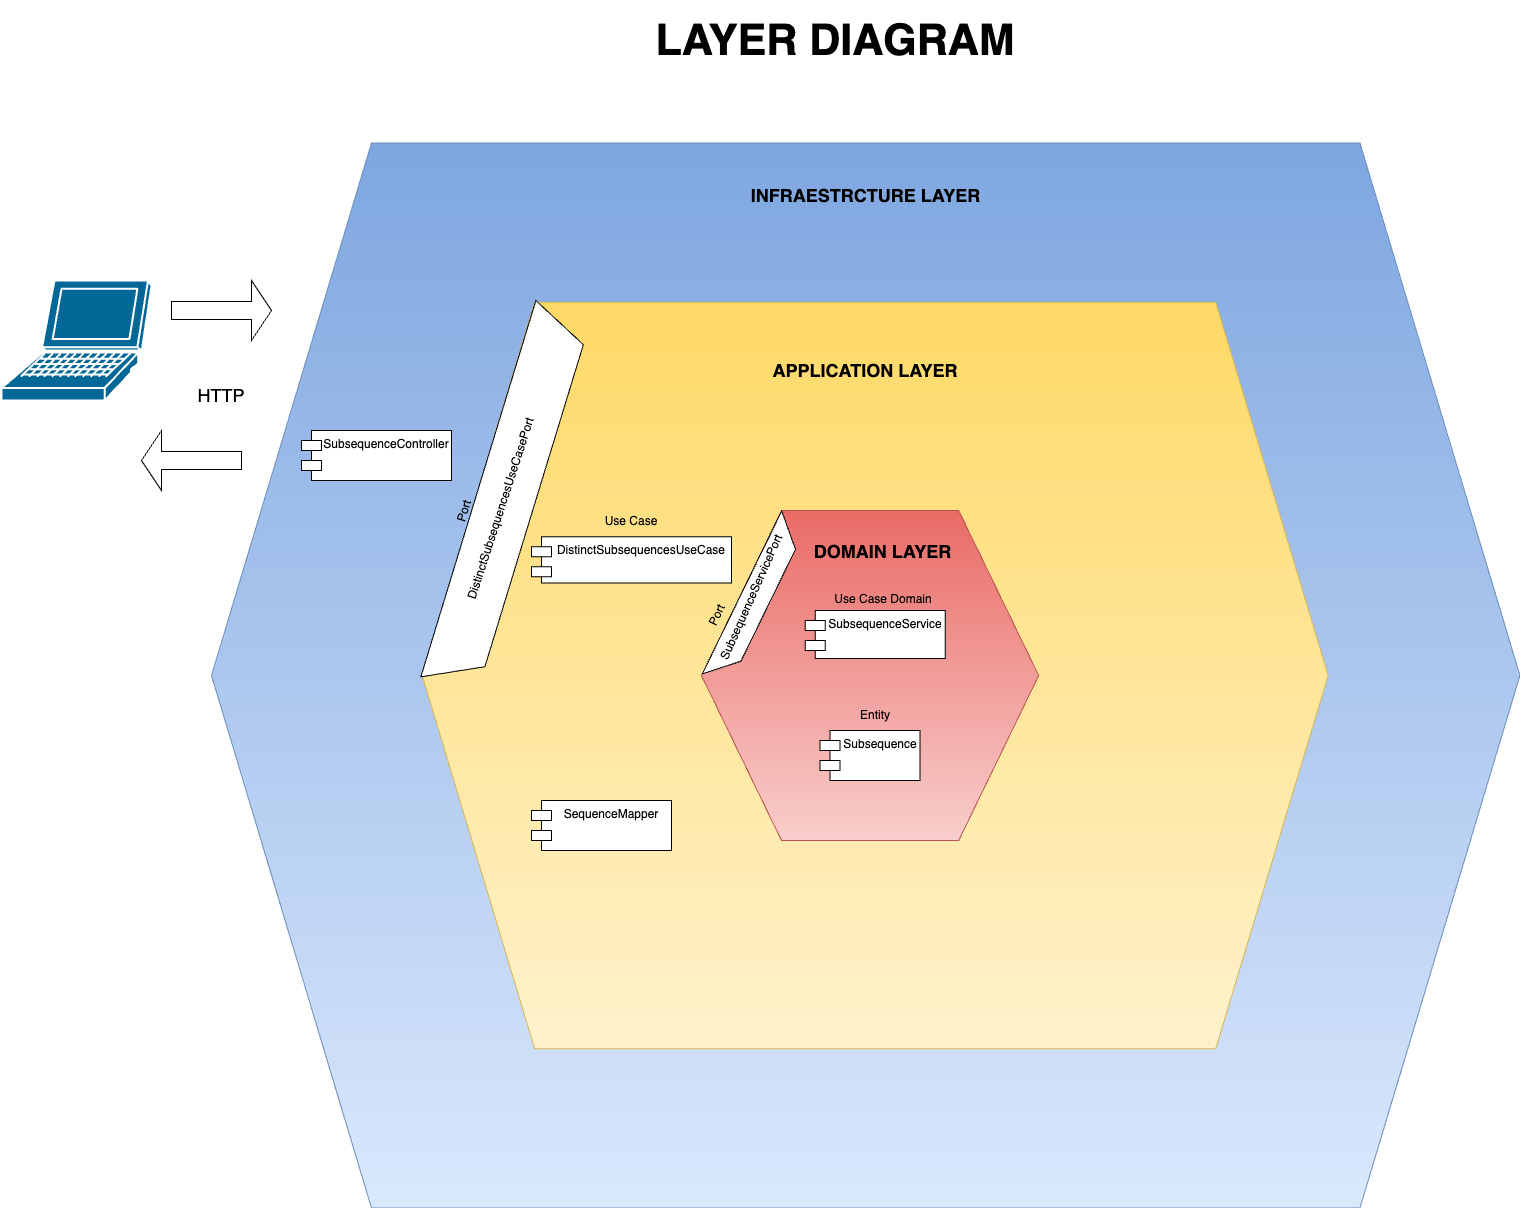

The diagram above was exported from draw.io. Its source (the exported page's mxGraphModel, read from the mxfile embedded in the PNG):
<mxGraphModel dx="2705" dy="2477" grid="1" gridSize="10" guides="1" tooltips="1" connect="1" arrows="1" fold="1" page="1" pageScale="1" pageWidth="827" pageHeight="1169" math="0" shadow="0">
  <root>
    <mxCell id="0" />
    <mxCell id="1" parent="0" />
    <mxCell id="T4Eb0pOw5t02JnKH2ilI-1" value="" style="shape=hexagon;perimeter=hexagonPerimeter2;whiteSpace=wrap;html=1;fixedSize=1;direction=west;size=160;aspect=fixed;fillColor=#dae8fc;gradientColor=#7ea6e0;strokeColor=#6c8ebf;" vertex="1" parent="1">
      <mxGeometry x="-30" y="22.490000000000002" width="1308.44" height="1065.01" as="geometry" />
    </mxCell>
    <mxCell id="T4Eb0pOw5t02JnKH2ilI-3" value="" style="shape=hexagon;perimeter=hexagonPerimeter2;whiteSpace=wrap;html=1;fixedSize=1;direction=west;size=112.5;aspect=fixed;fillColor=#fff2cc;gradientColor=#ffd966;strokeColor=#d6b656;" vertex="1" parent="1">
      <mxGeometry x="180.69" y="181.68" width="906.04" height="746.65" as="geometry" />
    </mxCell>
    <mxCell id="T4Eb0pOw5t02JnKH2ilI-4" value="" style="shape=hexagon;perimeter=hexagonPerimeter2;whiteSpace=wrap;html=1;fixedSize=1;direction=west;size=80;aspect=fixed;fillColor=#f8cecc;gradientColor=#ea6b66;strokeColor=#b85450;" vertex="1" parent="1">
      <mxGeometry x="460" y="390" width="337.2" height="330" as="geometry" />
    </mxCell>
    <mxCell id="T4Eb0pOw5t02JnKH2ilI-5" value="&lt;b&gt;&lt;font style=&quot;font-size: 18px;&quot;&gt;INFRAESTRCTURE LAYER&lt;/font&gt;&lt;/b&gt;" style="text;html=1;strokeColor=none;fillColor=none;align=center;verticalAlign=middle;whiteSpace=wrap;rounded=0;" vertex="1" parent="1">
      <mxGeometry x="473.57000000000005" y="60" width="301.29" height="30" as="geometry" />
    </mxCell>
    <mxCell id="T4Eb0pOw5t02JnKH2ilI-6" value="&lt;b&gt;&lt;font style=&quot;font-size: 18px;&quot;&gt;DOMAIN LAYER&lt;/font&gt;&lt;/b&gt;" style="text;html=1;strokeColor=none;fillColor=none;align=center;verticalAlign=middle;whiteSpace=wrap;rounded=0;" vertex="1" parent="1">
      <mxGeometry x="566" y="416.26" width="151.4" height="30" as="geometry" />
    </mxCell>
    <mxCell id="T4Eb0pOw5t02JnKH2ilI-7" value="&lt;b&gt;&lt;font style=&quot;font-size: 18px;&quot;&gt;APPLICATION LAYER&lt;/font&gt;&lt;/b&gt;" style="text;html=1;strokeColor=none;fillColor=none;align=center;verticalAlign=middle;whiteSpace=wrap;rounded=0;" vertex="1" parent="1">
      <mxGeometry x="515.07" y="235" width="218.3" height="30" as="geometry" />
    </mxCell>
    <mxCell id="T4Eb0pOw5t02JnKH2ilI-8" value="" style="shape=mxgraph.cisco.computers_and_peripherals.laptop;html=1;pointerEvents=1;dashed=0;fillColor=#036897;strokeColor=#ffffff;strokeWidth=2;verticalLabelPosition=bottom;verticalAlign=top;align=center;outlineConnect=0;" vertex="1" parent="1">
      <mxGeometry x="-240" y="160" width="150" height="120" as="geometry" />
    </mxCell>
    <mxCell id="WbvDQmXauKVehOi9UjyZ-1" value="SubsequenceController" style="shape=module;align=left;spacingLeft=20;align=center;verticalAlign=top;whiteSpace=wrap;html=1;" vertex="1" parent="1">
      <mxGeometry x="60" y="310" width="150" height="50" as="geometry" />
    </mxCell>
    <mxCell id="WbvDQmXauKVehOi9UjyZ-3" value="DistinctSubsequencesUseCase" style="shape=module;align=left;spacingLeft=20;align=center;verticalAlign=top;whiteSpace=wrap;html=1;" vertex="1" parent="1">
      <mxGeometry x="290" y="416.26" width="200" height="46.19" as="geometry" />
    </mxCell>
    <mxCell id="WbvDQmXauKVehOi9UjyZ-7" value="" style="shape=trapezoid;perimeter=trapezoidPerimeter;whiteSpace=wrap;html=1;fixedSize=1;rotation=107;size=28.36999999999989;" vertex="1" parent="1">
      <mxGeometry x="67.98" y="347.54" width="393.51" height="58.31" as="geometry" />
    </mxCell>
    <mxCell id="WbvDQmXauKVehOi9UjyZ-8" value="DistinctSubsequencesUseCasePort" style="text;html=1;strokeColor=none;fillColor=none;align=center;verticalAlign=middle;whiteSpace=wrap;rounded=0;flipV=1;flipH=0;direction=west;rotation=288;" vertex="1" parent="1">
      <mxGeometry x="230" y="373.31" width="60" height="30" as="geometry" />
    </mxCell>
    <mxCell id="WbvDQmXauKVehOi9UjyZ-9" value="" style="shape=trapezoid;perimeter=trapezoidPerimeter;whiteSpace=wrap;html=1;fixedSize=1;rotation=116;size=28.36999999999989;" vertex="1" parent="1">
      <mxGeometry x="423" y="463.81" width="181.2" height="29.16" as="geometry" />
    </mxCell>
    <mxCell id="WbvDQmXauKVehOi9UjyZ-10" value="SubsequenceServicePort" style="text;html=1;strokeColor=none;fillColor=none;align=center;verticalAlign=middle;whiteSpace=wrap;rounded=0;flipV=1;flipH=0;direction=west;rotation=294;" vertex="1" parent="1">
      <mxGeometry x="480.6" y="462.45" width="60" height="30" as="geometry" />
    </mxCell>
    <mxCell id="WbvDQmXauKVehOi9UjyZ-11" value="SubsequenceService" style="shape=module;align=left;spacingLeft=20;align=center;verticalAlign=top;whiteSpace=wrap;html=1;" vertex="1" parent="1">
      <mxGeometry x="563.71" y="490.00000000000006" width="140" height="48.12" as="geometry" />
    </mxCell>
    <mxCell id="WbvDQmXauKVehOi9UjyZ-12" value="Subsequence" style="shape=module;align=left;spacingLeft=20;align=center;verticalAlign=top;whiteSpace=wrap;html=1;" vertex="1" parent="1">
      <mxGeometry x="578.6" y="610" width="100" height="50" as="geometry" />
    </mxCell>
    <mxCell id="WbvDQmXauKVehOi9UjyZ-13" value="SequenceMapper" style="shape=module;align=left;spacingLeft=20;align=center;verticalAlign=top;whiteSpace=wrap;html=1;" vertex="1" parent="1">
      <mxGeometry x="290" y="680" width="140" height="50" as="geometry" />
    </mxCell>
    <mxCell id="WbvDQmXauKVehOi9UjyZ-14" value="&lt;font style=&quot;font-size: 18px;&quot;&gt;HTTP&lt;/font&gt;" style="text;html=1;strokeColor=none;fillColor=none;align=center;verticalAlign=middle;whiteSpace=wrap;rounded=0;" vertex="1" parent="1">
      <mxGeometry x="-55" y="250" width="70" height="50" as="geometry" />
    </mxCell>
    <mxCell id="WbvDQmXauKVehOi9UjyZ-21" value="Entity" style="text;html=1;strokeColor=none;fillColor=none;align=center;verticalAlign=middle;whiteSpace=wrap;rounded=0;" vertex="1" parent="1">
      <mxGeometry x="603.71" y="580" width="60" height="30" as="geometry" />
    </mxCell>
    <mxCell id="WbvDQmXauKVehOi9UjyZ-22" value="Use Case Domain" style="text;html=1;strokeColor=none;fillColor=none;align=center;verticalAlign=middle;whiteSpace=wrap;rounded=0;" vertex="1" parent="1">
      <mxGeometry x="588.8000000000001" y="463.81" width="105.8" height="30" as="geometry" />
    </mxCell>
    <mxCell id="WbvDQmXauKVehOi9UjyZ-23" value="Use Case" style="text;html=1;strokeColor=none;fillColor=none;align=center;verticalAlign=middle;whiteSpace=wrap;rounded=0;" vertex="1" parent="1">
      <mxGeometry x="337.1000000000001" y="386.26" width="105.8" height="30" as="geometry" />
    </mxCell>
    <mxCell id="WbvDQmXauKVehOi9UjyZ-24" value="Port" style="text;html=1;strokeColor=none;fillColor=none;align=center;verticalAlign=middle;whiteSpace=wrap;rounded=0;rotation=295;" vertex="1" parent="1">
      <mxGeometry x="423" y="480" width="105.8" height="30" as="geometry" />
    </mxCell>
    <mxCell id="WbvDQmXauKVehOi9UjyZ-25" value="Port" style="text;html=1;strokeColor=none;fillColor=none;align=center;verticalAlign=middle;whiteSpace=wrap;rounded=0;rotation=287;" vertex="1" parent="1">
      <mxGeometry x="170" y="375.84999999999997" width="105.8" height="30" as="geometry" />
    </mxCell>
    <mxCell id="WbvDQmXauKVehOi9UjyZ-26" value="&lt;font style=&quot;font-size: 43px;&quot;&gt;&lt;b&gt;LAYER DIAGRAM&lt;/b&gt;&lt;/font&gt;" style="text;html=1;strokeColor=none;fillColor=none;align=center;verticalAlign=middle;whiteSpace=wrap;rounded=0;" vertex="1" parent="1">
      <mxGeometry x="275.8" y="-120" width="636.4" height="80" as="geometry" />
    </mxCell>
    <mxCell id="WbvDQmXauKVehOi9UjyZ-27" value="" style="shape=singleArrow;whiteSpace=wrap;html=1;" vertex="1" parent="1">
      <mxGeometry x="-70" y="160" width="100" height="60" as="geometry" />
    </mxCell>
    <mxCell id="WbvDQmXauKVehOi9UjyZ-28" value="" style="shape=singleArrow;whiteSpace=wrap;html=1;direction=west;" vertex="1" parent="1">
      <mxGeometry x="-100" y="310" width="100" height="60" as="geometry" />
    </mxCell>
  </root>
</mxGraphModel>